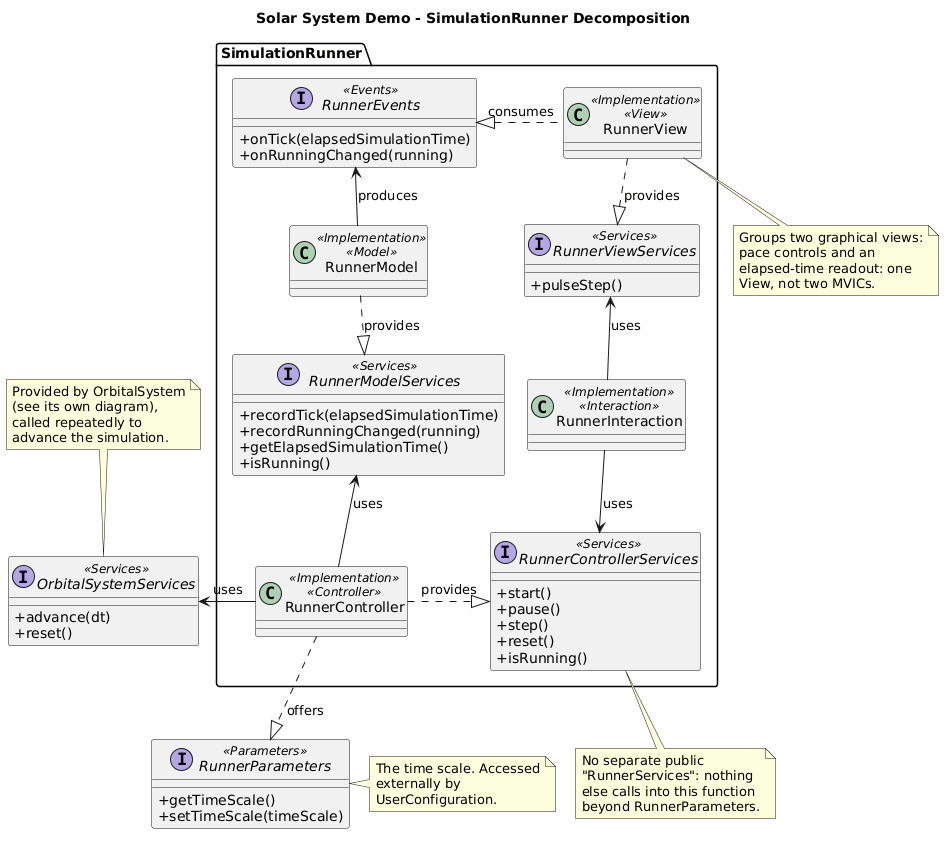

The diagram above was rendered by PlantUML. Its source (embedded in the PNG):
@startuml
title Solar System Demo - SimulationRunner Decomposition

skinparam classAttributeIconSize 0
skinparam nodesep 20
skinparam ranksep 40

package "SimulationRunner" {
  interface RunnerEvents <<Events>> {
    +onTick(elapsedSimulationTime)
    +onRunningChanged(running)
  }
  interface RunnerModelServices <<Services>> {
    +recordTick(elapsedSimulationTime)
    +recordRunningChanged(running)
    +getElapsedSimulationTime()
    +isRunning()
  }
  interface RunnerViewServices <<Services>> {
    +pulseStep()
  }
  interface RunnerControllerServices <<Services>> {
    +start()
    +pause()
    +step()
    +reset()
    +isRunning()
  }

  class RunnerModel <<Implementation>> <<Model>>
  class RunnerView <<Implementation>> <<View>>
  class RunnerController <<Implementation>> <<Controller>>
  class RunnerInteraction <<Implementation>> <<Interaction>>

  RunnerModel .d.|> RunnerModelServices : provides
  RunnerController -u-> RunnerModelServices : uses

  RunnerView .d.|> RunnerViewServices : provides
  RunnerInteraction -u-> RunnerViewServices : uses

  RunnerController .r.|> RunnerControllerServices : provides
  RunnerInteraction -d-> RunnerControllerServices : uses

  RunnerModel -u-> RunnerEvents : produces
  RunnerView .l.|> RunnerEvents : consumes
}

interface OrbitalSystemServices <<Services>> {
  +advance(dt)
  +reset()
}
interface RunnerParameters <<Parameters>> {
  +getTimeScale()
  +setTimeScale(timeScale)
}

RunnerController -l-> OrbitalSystemServices : uses
RunnerController .d.|> RunnerParameters : offers

note top of OrbitalSystemServices
  Provided by OrbitalSystem
  (see its own diagram),
  called repeatedly to
  advance the simulation.
end note

note right of RunnerParameters
  The time scale. Accessed
  externally by
  UserConfiguration.
end note

note bottom of RunnerView
  Groups two graphical views:
  pace controls and an
  elapsed-time readout: one
  View, not two MVICs.
end note

note bottom of RunnerControllerServices
  No separate public
  "RunnerServices": nothing
  else calls into this function
  beyond RunnerParameters.
end note

@enduml